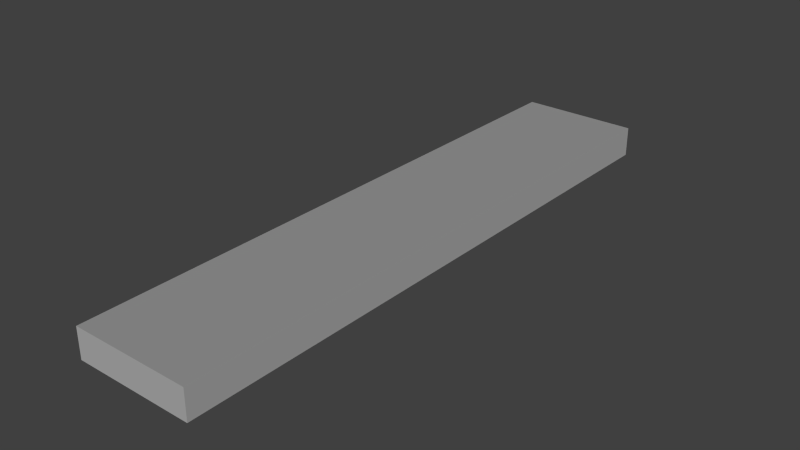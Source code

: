 # Source: Brick_Flat_10x2.blend  (saved by Blender 2.76.0; exported with 4.5.12 LTS)
import bpy
from mathutils import Matrix  # noqa: F401  (used for matrix-valued properties, if any)

bpy.ops.wm.read_factory_settings(use_empty=True)
scene = bpy.context.scene
scene.name = 'Scene'

# ---- collections
col_collection_1 = bpy.data.collections.new('Collection 1'); scene.collection.children.link(col_collection_1)

# ---- materials (node trees are filled in below, after node groups)
mat_basetex = bpy.data.materials.new('BaseTex')
mat_basetex.alpha_threshold = 0.0
mat_basetex.use_transparent_shadow = False
mat_basetex.diffuse_color = (1.0, 1.0, 1.0, 1.0)
mat_basetex.roughness = 0.5
mat_basetex_dark = bpy.data.materials.new('BaseTex_Dark')
mat_basetex_dark.alpha_threshold = 0.0
mat_basetex_dark.use_transparent_shadow = False
mat_basetex_dark.diffuse_color = (1.0, 1.0, 1.0, 1.0)
mat_basetex_dark.roughness = 0.5
mat_vehiclephysicslogo_grid = bpy.data.materials.new('VehiclePhysicsLogo-Grid')
mat_vehiclephysicslogo_grid.alpha_threshold = 0.0
mat_vehiclephysicslogo_grid.use_transparent_shadow = False
mat_vehiclephysicslogo_grid.diffuse_color = (1.0, 1.0, 1.0, 1.0)
mat_vehiclephysicslogo_grid.roughness = 0.5

# ---- material node trees

# ---- world
world_world = bpy.data.worlds.new('World'); scene.world = world_world
world_world.color = (0.05088, 0.05088, 0.05088)
world_world.use_sun_shadow = False
world_world.sun_shadow_jitter_overblur = 0.0
world_world.cycles.sampling_method = 'MANUAL'
world_world.cycles.sample_map_resolution = 256

# ---- lights
light_hemi_001 = bpy.data.lights.new('Hemi.001', 'SUN')
light_hemi_001.transmission_factor = 0.0
light_hemi_001.angle = 0.1993
light_hemi_001.energy = 1.0
light_hemi_001.shadow_buffer_clip_start = 0.5
light_hemi_001.shadow_soft_size = 0.1
light_hemi_001.shadow_cascade_max_distance = 1000.0
light_hemi_001.cycles.use_multiple_importance_sampling = False

# ---- meshes
me_cube_002 = bpy.data.meshes.new('Cube.002')
me_cube_002.from_pydata([(-2.0, -5.0, -0.5), (-2.0, 5.0, -0.5), (2.98e-07, 5.0, -0.5), (2.98e-07, -5.0, -0.5), (-2.0, -5.0, 0.0), (-2.0, 5.0, 0.0), (2.98e-07, 5.0, 0.0), (2.98e-07, -5.0, 0.0), (-1.0, 5.0, 0.0), (-1.0, 5.0, -0.5), (-1.0, -5.0, 0.0), (-1.0, -5.0, -0.5), (-2.0, -4.0, 0.0), (-2.0, -4.0, -0.5), (2.98e-07, -4.0, 0.0), (2.98e-07, -4.0, -0.5), (-1.0, -4.0, -0.5), (-1.0, -4.0, 0.0)], [], [(12, 5, 1, 13), (8, 6, 2, 9), (14, 7, 3, 15), (10, 4, 0, 11), (16, 9, 2, 15), (17, 8, 5, 12), (5, 8, 9, 1), (7, 10, 11, 3), (13, 1, 9, 16), (14, 6, 8, 17), (4, 12, 13, 0), (6, 14, 15, 2), (11, 16, 15, 3), (10, 17, 12, 4), (0, 13, 16, 11), (7, 14, 17, 10)])
me_cube_002.polygons.foreach_set('material_index', [0, 1, 1, 0, 0, 1, 1, 0, 1, 0, 0, 1, 1, 2, 2, 1])
_uv = me_cube_002.uv_layers.new(name='UVMap')
_uv.uv.foreach_set('vector', [-8.0, 1.0, 1.0, 1.0, 1.0, 0.5, -8.0, 0.5, 0.0, 0.0, 1.0, 0.0, 1.0, 0.5, 0.0, 0.5, -8.0, 1.0, -9.0, 1.0, -9.0, 0.5, -8.0, 0.5, -8.0, 1.0, -9.0, 1.0, -9.0, 0.5, -8.0, 0.5, -8.0, 0.0, 1.0, 0.0, 1.0, 1.0, -8.0, 1.0, -8.0, -8.0, -8.0, 1.0, -9.0, 1.0, -9.0, -8.0, -9.0, 1.0, -8.0, 1.0, -8.0, 0.5, -9.0, 0.5, 0.0, 0.0, 1.0, 0.0, 1.0, 0.5, 0.0, 0.5, -9.0, -8.0, -9.0, 1.0, -8.0, 1.0, -8.0, -8.0, -8.0, 0.0, 1.0, 0.0, 1.0, 1.0, -8.0, 1.0, -9.0, 1.0, -8.0, 1.0, -8.0, 0.5, -9.0, 0.5, -9.0, 1.0, -18.0, 1.0, -18.0, 0.5, -9.0, 0.5, 0.0, 0.0, 1.0, 0.0, 1.0, 1.0, 0.0, 1.0, -9.0, -9.0, -8.0, -9.0, -8.0, -8.0, -9.0, -8.0, -9.0, -8.0, -8.0, -8.0, -8.0, -9.0, -9.0, -9.0, 0.0, 0.0, 1.0, 0.0, 1.0, 1.0, 0.0, 1.0])
me_cube_002.materials.append(mat_basetex)
me_cube_002.materials.append(mat_basetex_dark)
me_cube_002.materials.append(mat_vehiclephysicslogo_grid)
me_cube_002.use_remesh_preserve_volume = False
me_cube_002.use_remesh_preserve_attributes = False
me_cube_002.use_mirror_vertex_groups = False
me_cube_002.update()

# ---- objects
ob_cube = bpy.data.objects.new('Cube', me_cube_002)
ob_hemi = bpy.data.objects.new('Hemi', light_hemi_001)

# ---- transforms, parenting, visibility, modifiers, constraints
ob_cube.location = (0.0, 0.0, 0.0)
ob_cube.lineart.crease_threshold = 0.0
ob_hemi.location = (0.0, 0.0, 5.0)
ob_hemi.rotation_euler = (0.7854, 0.7854, 0.0)
ob_hemi.lineart.crease_threshold = 0.0

# ---- collection membership
col_collection_1.objects.link(ob_cube)
col_collection_1.objects.link(ob_hemi)

# ---- scene / render settings (as saved in the file)
scene.frame_start = 1; scene.frame_end = 250; scene.frame_set(1)
scene.render.engine = 'BLENDER_EEVEE_NEXT'
scene.render.resolution_percentage = 50
scene.render.dither_intensity = 0.0
scene.cycles.use_denoising = False
scene.cycles.samples = 10
scene.cycles.sampling_pattern = 'TABULATED_SOBOL'
scene.cycles.light_sampling_threshold = 0.0
scene.cycles.use_adaptive_sampling = False
scene.cycles.use_light_tree = False
scene.cycles.blur_glossy = 0.0
scene.cycles.pixel_filter_type = 'GAUSSIAN'
scene.cycles.sample_clamp_indirect = 0.0
scene.view_settings.view_transform = 'Standard'
bpy.context.view_layer.update()

# ---- added for rendering (the .blend has no active camera): camera
cam_auto = bpy.data.cameras.new('AutoCamera')
cam_auto.lens = 50.0
cam_auto.sensor_width = 36.0
cam_auto.clip_end = 1000.0
ob_auto_camera = bpy.data.objects.new('AutoCamera', cam_auto)
scene.collection.objects.link(ob_auto_camera)
ob_auto_camera.location = (8.44681, -11.3362, 7.30745)
ob_auto_camera.rotation_euler = (1.09748, -7.21219e-08, 0.694738)
scene.camera = ob_auto_camera
bpy.context.view_layer.update()

